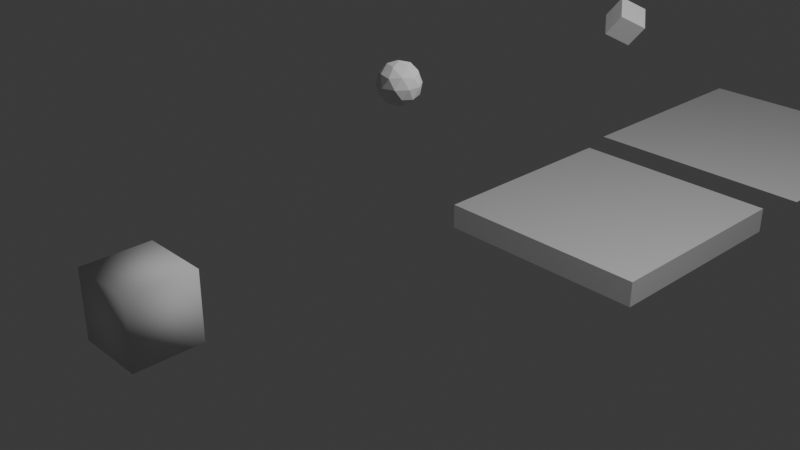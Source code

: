 # Source: blender_vat.blend  (saved by Blender 5.1.30; exported with 4.5.12 LTS)
import bpy
from mathutils import Matrix  # noqa: F401  (used for matrix-valued properties, if any)

bpy.ops.wm.read_factory_settings(use_empty=True)
scene = bpy.context.scene
scene.name = 'Scene'

# ---- collections
col_collection = bpy.data.collections.new('Collection'); scene.collection.children.link(col_collection)

# ---- materials (node trees are filled in below, after node groups)
mat_material = bpy.data.materials.new('Material')

# ---- material node trees
mat_material.use_nodes = True; mat_material.node_tree.nodes.clear()
_N = mat_material.node_tree.nodes; _L = mat_material.node_tree.links
n0 = _N.new('ShaderNodeBsdfPrincipled'); n0.name = 'Principled BSDF'; n0.location = (-200, 100)
n0.inputs[0].default_value = (0.8, 0.0507, 0.0, 1.0)
n0.inputs[18].default_value = 1.0
n1 = _N.new('ShaderNodeOutputMaterial'); n1.name = 'Material Output'; n1.location = (200, 100)
_L.new(n0.outputs[0], n1.inputs[0])
n1.is_active_output = True

# ---- world
world_world = bpy.data.worlds.new('World'); scene.world = world_world
world_world.use_nodes = True; world_world.node_tree.nodes.clear()
_N = world_world.node_tree.nodes; _L = world_world.node_tree.links
n0 = _N.new('ShaderNodeOutputWorld'); n0.name = 'World Output'; n0.location = (200, 100)
n1 = _N.new('ShaderNodeBackground'); n1.name = 'Background'; n1.location = (-200, 100)
n1.inputs[0].default_value = (0.05088, 0.05088, 0.05088, 1.0)
_L.new(n1.outputs[0], n0.inputs[0])
n0.is_active_output = True
world_world.color = (0.05088, 0.05088, 0.05088)
world_world.sun_shadow_jitter_overblur = 0.0

# ---- cameras
cam_camera = bpy.data.cameras.new('Camera')
cam_camera.clip_end = 100.0
cam_camera.ortho_scale = 7.314

# ---- lights
light_light = bpy.data.lights.new('Light', 'POINT')
light_light.energy = 1000.0
light_light.shadow_soft_size = 0.1

# ---- meshes
me_cube = bpy.data.meshes.new('Cube')
me_cube.from_pydata([(-1.0, -1.0, -1.0), (-1.0, -1.0, 1.0), (-1.0, 1.0, -1.0), (-1.0, 1.0, 1.0), (1.0, -1.0, -1.0), (1.0, -1.0, 1.0), (1.0, 1.0, -1.0), (1.0, 1.0, 1.0)], [], [(0, 1, 3, 2), (2, 3, 7, 6), (6, 7, 5, 4), (4, 5, 1, 0), (2, 6, 4, 0), (7, 3, 1, 5)])
me_cube.update()
me_cube_004 = bpy.data.meshes.new('Cube.004')
me_cube_004.from_pydata([(-1.0, -1.0, -1.0), (-1.0, -1.0, 1.0), (-1.0, 1.0, -1.0), (-1.0, 1.0, 1.0), (1.0, -1.0, -1.0), (1.0, -1.0, 1.0), (1.0, 1.0, -1.0), (1.0, 1.0, 1.0)], [], [(0, 1, 3, 2), (2, 3, 7, 6), (6, 7, 5, 4), (4, 5, 1, 0), (2, 6, 4, 0), (7, 3, 1, 5)])
me_cube_004.update()
me_plane = bpy.data.meshes.new('Plane')
me_plane.from_pydata([(-1.0, -1.0, 0.0), (1.0, -1.0, 0.0), (-1.0, 1.0, 0.0), (1.0, 1.0, 0.0)], [], [(0, 1, 3, 2)])
_uv = me_plane.uv_layers.new(name='UVMap')
_uv.uv.foreach_set('vector', [4.371e-08, 1.0, 1.192e-07, 9e-15, 1.0, 7.55e-08, 1.0, 1.0])
me_plane.update()
me_cube_006 = bpy.data.meshes.new('Cube.006')
me_cube_006.from_pydata([(-0.3518, -0.3518, -0.3518), (-0.3518, -0.3518, 0.3518), (-0.3518, 0.3518, -0.3518), (-0.3518, 0.3518, 0.3518), (0.3518, -0.3518, -0.3518), (0.3518, -0.3518, 0.3518), (0.3518, 0.3518, -0.3518), (0.3518, 0.3518, 0.3518), (-0.3518, -8.963e-06, -0.3518), (-0.3518, -0.3518, 5.409e-07), (-0.3518, -8.963e-06, 0.3518), (-0.3518, 0.3518, 5.409e-07), (2.294e-08, 0.3518, -0.3518), (2.294e-08, 0.3518, 0.3518), (0.3518, 0.3518, 5.409e-07), (0.3518, -8.963e-06, -0.3518), (0.3518, -8.963e-06, 0.3518), (0.3518, -0.3518, 5.409e-07), (2.294e-08, -0.3518, -0.3518), (2.294e-08, -0.3518, 0.3518), (2.294e-08, -8.963e-06, 0.3518), (2.294e-08, -8.963e-06, -0.3518), (2.294e-08, -0.3518, 5.409e-07), (0.3518, -8.963e-06, 5.409e-07), (2.294e-08, 0.3518, 5.409e-07), (-0.3518, -8.963e-06, 5.409e-07), (-0.3518, -0.1759, -0.3518), (-0.3518, -0.3518, 0.1759), (-0.3518, 0.1759, 0.3518), (-0.3518, 0.3518, -0.1759), (-0.1759, 0.3518, -0.3518), (0.1759, 0.3518, 0.3518), (0.3518, 0.3518, -0.1759), (0.3518, 0.1759, -0.3518), (0.3518, -0.1759, 0.3518), (0.3518, -0.3518, -0.1759), (0.1759, -0.3518, -0.3518), (-0.1759, -0.3518, 0.3518), (-0.3518, 0.1759, -0.3518), (-0.3518, -0.3518, -0.1759), (-0.3518, -0.1759, 0.3518), (-0.3518, 0.3518, 0.1759), (0.1759, 0.3518, -0.3518), (-0.1759, 0.3518, 0.3518), (0.3518, 0.3518, 0.1759), (0.3518, -0.1759, -0.3518), (0.3518, 0.1759, 0.3518), (0.3518, -0.3518, 0.1759), (-0.1759, -0.3518, -0.3518), (0.1759, -0.3518, 0.3518), (2.294e-08, -0.1759, 0.3518), (2.294e-08, 0.1759, 0.3518), (0.1759, -8.963e-06, 0.3518), (-0.1759, -8.963e-06, 0.3518), (2.294e-08, -0.1759, -0.3518), (2.294e-08, 0.1759, -0.3518), (-0.1759, -8.963e-06, -0.3518), (0.1759, -8.963e-06, -0.3518), (-0.1759, -0.3518, 5.409e-07), (0.1759, -0.3518, 5.409e-07), (2.294e-08, -0.3518, -0.1759), (2.294e-08, -0.3518, 0.1759), (0.3518, -0.1759, 5.409e-07), (0.3518, 0.1759, 5.409e-07), (0.3518, -8.963e-06, -0.1759), (0.3518, -8.963e-06, 0.1759), (0.1759, 0.3518, 5.409e-07), (-0.1759, 0.3518, 5.409e-07), (2.294e-08, 0.3518, -0.1759), (2.294e-08, 0.3518, 0.1759), (-0.3518, 0.1759, 5.409e-07), (-0.3518, -0.1759, 5.409e-07), (-0.3518, -8.963e-06, -0.1759), (-0.3518, -8.963e-06, 0.1759), (-0.3518, -0.1759, 0.1759), (-0.3518, -0.1759, -0.1759), (-0.3518, 0.1759, -0.1759), (-0.1759, 0.3518, 0.1759), (-0.1759, 0.3518, -0.1759), (0.1759, 0.3518, -0.1759), (0.3518, 0.1759, 0.1759), (0.3518, 0.1759, -0.1759), (0.3518, -0.1759, -0.1759), (0.1759, -0.3518, 0.1759), (0.1759, -0.3518, -0.1759), (-0.1759, -0.3518, -0.1759), (0.1759, 0.1759, -0.3518), (-0.1759, 0.1759, -0.3518), (-0.1759, -0.1759, -0.3518), (-0.1759, 0.1759, 0.3518), (0.1759, 0.1759, 0.3518), (0.1759, -0.1759, 0.3518), (-0.1759, -0.1759, 0.3518), (0.1759, -0.1759, -0.3518), (-0.1759, -0.3518, 0.1759), (0.3518, -0.1759, 0.1759), (0.1759, 0.3518, 0.1759), (-0.3518, 0.1759, 0.1759), (-0.3518, -0.2639, -0.3518), (-0.3518, -0.3518, 0.2639), (-0.3518, 0.2639, 0.3518), (-0.3518, 0.3518, -0.2639), (-0.2639, 0.3518, -0.3518), (0.2639, 0.3518, 0.3518), (0.3518, 0.3518, -0.2639), (0.3518, 0.2639, -0.3518), (0.3518, -0.2639, 0.3518), (0.3518, -0.3518, -0.2639), (0.2639, -0.3518, -0.3518), (-0.2639, -0.3518, 0.3518), (-0.3518, 0.08794, -0.3518), (-0.3518, -0.3518, -0.08795), (-0.3518, -0.08796, 0.3518), (-0.3518, 0.3518, 0.08795), (0.08795, 0.3518, -0.3518), (-0.08795, 0.3518, 0.3518), (0.3518, 0.3518, 0.08795), (0.3518, -0.08796, -0.3518), (0.3518, 0.08794, 0.3518), (0.3518, -0.3518, 0.08795), (-0.08795, -0.3518, -0.3518), (0.08795, -0.3518, 0.3518), (2.294e-08, -0.2639, 0.3518), (2.294e-08, 0.08794, 0.3518), (0.2639, -8.963e-06, 0.3518), (-0.08795, -8.963e-06, 0.3518), (2.294e-08, -0.2639, -0.3518), (2.294e-08, 0.08794, -0.3518), (-0.2639, -8.963e-06, -0.3518), (0.08795, -8.963e-06, -0.3518), (-0.2639, -0.3518, 5.409e-07), (0.08795, -0.3518, 5.409e-07), (2.294e-08, -0.3518, -0.2639), (2.294e-08, -0.3518, 0.08795), (0.3518, -0.2639, 5.409e-07), (0.3518, 0.08794, 5.409e-07), (0.3518, -8.963e-06, -0.2639), (0.3518, -8.963e-06, 0.08795), (0.2639, 0.3518, 5.409e-07), (-0.08795, 0.3518, 5.409e-07), (2.294e-08, 0.3518, -0.2639), (2.294e-08, 0.3518, 0.08795), (-0.3518, 0.2639, 5.409e-07), (-0.3518, -0.08796, 5.409e-07), (-0.3518, -8.963e-06, -0.2639), (-0.3518, -8.963e-06, 0.08795), (-0.3518, -0.08796, -0.3518), (-0.3518, -0.3518, 0.08795), (-0.3518, 0.08794, 0.3518), (-0.3518, 0.3518, -0.08795), (-0.08795, 0.3518, -0.3518), (0.08795, 0.3518, 0.3518), (0.3518, 0.3518, -0.08795), (0.3518, 0.08794, -0.3518), (0.3518, -0.08796, 0.3518), (0.3518, -0.3518, -0.08795), (0.08795, -0.3518, -0.3518), (-0.08795, -0.3518, 0.3518), (-0.3518, 0.2639, -0.3518), (-0.3518, -0.3518, -0.2639), (-0.3518, -0.2639, 0.3518), (-0.3518, 0.3518, 0.2639), (0.2639, 0.3518, -0.3518), (-0.2639, 0.3518, 0.3518), (0.3518, 0.3518, 0.2639), (0.3518, -0.2639, -0.3518), (0.3518, 0.2639, 0.3518), (0.3518, -0.3518, 0.2639), (-0.2639, -0.3518, -0.3518), (0.2639, -0.3518, 0.3518), (2.294e-08, -0.08796, 0.3518), (2.294e-08, 0.2639, 0.3518), (0.08795, -8.963e-06, 0.3518), (-0.2639, -8.963e-06, 0.3518), (2.294e-08, -0.08796, -0.3518), (2.294e-08, 0.2639, -0.3518), (-0.08795, -8.963e-06, -0.3518), (0.2639, -8.963e-06, -0.3518), (-0.08795, -0.3518, 5.409e-07), (0.2639, -0.3518, 5.409e-07), (2.294e-08, -0.3518, -0.08795), (2.294e-08, -0.3518, 0.2639), (0.3518, -0.08796, 5.409e-07), (0.3518, 0.2639, 5.409e-07), (0.3518, -8.963e-06, -0.08795), (0.3518, -8.963e-06, 0.2639), (0.08795, 0.3518, 5.409e-07), (-0.2639, 0.3518, 5.409e-07), (2.294e-08, 0.3518, -0.08795), (2.294e-08, 0.3518, 0.2639), (-0.3518, 0.08794, 5.409e-07), (-0.3518, -0.2639, 5.409e-07), (-0.3518, -8.963e-06, -0.08795), (-0.3518, -8.963e-06, 0.2639), (-0.3518, -0.08796, 0.1759), (-0.3518, -0.2639, 0.1759), (-0.3518, -0.1759, 0.08795), (-0.3518, -0.1759, 0.2639), (-0.3518, -0.08796, -0.1759), (-0.3518, -0.2639, -0.1759), (-0.3518, -0.1759, -0.2639), (-0.3518, -0.1759, -0.08795), (-0.3518, 0.2639, -0.1759), (-0.3518, 0.08794, -0.1759), (-0.3518, 0.1759, -0.2639), (-0.3518, 0.1759, -0.08795), (-0.08795, 0.3518, 0.1759), (-0.2639, 0.3518, 0.1759), (-0.1759, 0.3518, 0.08795), (-0.1759, 0.3518, 0.2639), (-0.08795, 0.3518, -0.1759), (-0.2639, 0.3518, -0.1759), (-0.1759, 0.3518, -0.2639), (-0.1759, 0.3518, -0.08795), (0.2639, 0.3518, -0.1759), (0.08795, 0.3518, -0.1759), (0.1759, 0.3518, -0.2639), (0.1759, 0.3518, -0.08795), (0.3518, 0.08794, 0.1759), (0.3518, 0.2639, 0.1759), (0.3518, 0.1759, 0.08795), (0.3518, 0.1759, 0.2639), (0.3518, 0.08794, -0.1759), (0.3518, 0.2639, -0.1759), (0.3518, 0.1759, -0.2639), (0.3518, 0.1759, -0.08795), (0.3518, -0.2639, -0.1759), (0.3518, -0.08796, -0.1759), (0.3518, -0.1759, -0.2639), (0.3518, -0.1759, -0.08795), (0.08795, -0.3518, 0.1759), (0.2639, -0.3518, 0.1759), (0.1759, -0.3518, 0.08795), (0.1759, -0.3518, 0.2639), (0.08795, -0.3518, -0.1759), (0.2639, -0.3518, -0.1759), (0.1759, -0.3518, -0.2639), (0.1759, -0.3518, -0.08795), (-0.2639, -0.3518, -0.1759), (-0.08795, -0.3518, -0.1759), (-0.1759, -0.3518, -0.2639), (-0.1759, -0.3518, -0.08795), (0.1759, 0.08794, -0.3518), (0.1759, 0.2639, -0.3518), (0.08795, 0.1759, -0.3518), (0.2639, 0.1759, -0.3518), (-0.1759, 0.08794, -0.3518), (-0.1759, 0.2639, -0.3518), (-0.2639, 0.1759, -0.3518), (-0.08795, 0.1759, -0.3518), (-0.1759, -0.2639, -0.3518), (-0.1759, -0.08796, -0.3518), (-0.2639, -0.1759, -0.3518), (-0.08795, -0.1759, -0.3518), (-0.1759, 0.08794, 0.3518), (-0.1759, 0.2639, 0.3518), (-0.08795, 0.1759, 0.3518), (-0.2639, 0.1759, 0.3518), (0.1759, 0.08794, 0.3518), (0.1759, 0.2639, 0.3518), (0.2639, 0.1759, 0.3518), (0.08795, 0.1759, 0.3518), (0.1759, -0.2639, 0.3518), (0.1759, -0.08796, 0.3518), (0.2639, -0.1759, 0.3518), (0.08795, -0.1759, 0.3518), (-0.1759, -0.2639, 0.3518), (-0.1759, -0.08796, 0.3518), (-0.08795, -0.1759, 0.3518), (-0.2639, -0.1759, 0.3518), (0.1759, -0.2639, -0.3518), (0.1759, -0.08796, -0.3518), (0.08795, -0.1759, -0.3518), (0.2639, -0.1759, -0.3518), (-0.2639, -0.3518, 0.1759), (-0.08795, -0.3518, 0.1759), (-0.1759, -0.3518, 0.08795), (-0.1759, -0.3518, 0.2639), (0.3518, -0.2639, 0.1759), (0.3518, -0.08796, 0.1759), (0.3518, -0.1759, 0.08795), (0.3518, -0.1759, 0.2639), (0.2639, 0.3518, 0.1759), (0.08795, 0.3518, 0.1759), (0.1759, 0.3518, 0.08795), (0.1759, 0.3518, 0.2639), (-0.3518, 0.2639, 0.1759), (-0.3518, 0.08794, 0.1759), (-0.3518, 0.1759, 0.08795), (-0.3518, 0.1759, 0.2639), (-0.3518, 0.08794, 0.2639), (-0.3518, 0.08794, 0.08795), (-0.3518, 0.2639, 0.08795), (0.08795, 0.3518, 0.2639), (0.08795, 0.3518, 0.08795), (0.2639, 0.3518, 0.08795), (0.3518, -0.08796, 0.2639), (0.3518, -0.08796, 0.08795), (0.3518, -0.2639, 0.08795), (-0.08795, -0.3518, 0.2639), (-0.08795, -0.3518, 0.08795), (-0.2639, -0.3518, 0.08795), (0.2639, -0.08796, -0.3518), (0.08795, -0.08796, -0.3518), (0.08795, -0.2639, -0.3518), (-0.2639, -0.08796, 0.3518), (-0.08795, -0.08796, 0.3518), (-0.08795, -0.2639, 0.3518), (0.08795, -0.08796, 0.3518), (0.2639, -0.08796, 0.3518), (0.2639, -0.2639, 0.3518), (0.08795, 0.2639, 0.3518), (0.2639, 0.2639, 0.3518), (0.2639, 0.08794, 0.3518), (-0.2639, 0.2639, 0.3518), (-0.08795, 0.2639, 0.3518), (-0.08795, 0.08794, 0.3518), (-0.08795, -0.08796, -0.3518), (-0.2639, -0.08796, -0.3518), (-0.2639, -0.2639, -0.3518), (-0.08795, 0.2639, -0.3518), (-0.2639, 0.2639, -0.3518), (-0.2639, 0.08794, -0.3518), (0.2639, 0.2639, -0.3518), (0.08795, 0.2639, -0.3518), (0.08795, 0.08794, -0.3518), (-0.08795, -0.3518, -0.08795), (-0.08795, -0.3518, -0.2639), (-0.2639, -0.3518, -0.2639), (0.2639, -0.3518, -0.08795), (0.2639, -0.3518, -0.2639), (0.08795, -0.3518, -0.2639), (0.2639, -0.3518, 0.2639), (0.2639, -0.3518, 0.08795), (0.08795, -0.3518, 0.08795), (0.3518, -0.08796, -0.08795), (0.3518, -0.08796, -0.2639), (0.3518, -0.2639, -0.2639), (0.3518, 0.2639, -0.08795), (0.3518, 0.2639, -0.2639), (0.3518, 0.08794, -0.2639), (0.3518, 0.2639, 0.2639), (0.3518, 0.2639, 0.08795), (0.3518, 0.08794, 0.08795), (0.08795, 0.3518, -0.08795), (0.08795, 0.3518, -0.2639), (0.2639, 0.3518, -0.2639), (-0.2639, 0.3518, -0.08795), (-0.2639, 0.3518, -0.2639), (-0.08795, 0.3518, -0.2639), (-0.2639, 0.3518, 0.2639), (-0.2639, 0.3518, 0.08795), (-0.08795, 0.3518, 0.08795), (-0.3518, 0.08794, -0.08795), (-0.3518, 0.08794, -0.2639), (-0.3518, 0.2639, -0.2639), (-0.3518, -0.2639, -0.08795), (-0.3518, -0.2639, -0.2639), (-0.3518, -0.08796, -0.2639), (-0.3518, -0.2639, 0.2639), (-0.3518, -0.2639, 0.08795), (-0.3518, -0.08796, 0.08795), (-0.3518, -0.08796, 0.2639), (-0.3518, -0.08796, -0.08795), (-0.3518, 0.2639, -0.08795), (-0.08795, 0.3518, 0.2639), (-0.08795, 0.3518, -0.08795), (0.2639, 0.3518, -0.08795), (0.3518, 0.08794, 0.2639), (0.3518, 0.08794, -0.08795), (0.3518, -0.2639, -0.08795), (0.08795, -0.3518, 0.2639), (0.08795, -0.3518, -0.08795), (-0.2639, -0.3518, -0.08795), (0.2639, 0.08794, -0.3518), (-0.08795, 0.08794, -0.3518), (-0.08795, -0.2639, -0.3518), (-0.2639, 0.08794, 0.3518), (0.08795, 0.08794, 0.3518), (0.08795, -0.2639, 0.3518), (-0.2639, -0.2639, 0.3518), (0.2639, -0.2639, -0.3518), (-0.2639, -0.3518, 0.2639), (0.3518, -0.2639, 0.2639), (0.2639, 0.3518, 0.2639), (-0.3518, 0.2639, 0.2639)], [], [(385, 100, 3, 161), (384, 103, 7, 164), (383, 106, 5, 167), (382, 109, 1, 99), (381, 165, 4, 108), (380, 160, 1, 109), (379, 122, 19, 121), (378, 123, 20, 172), (377, 148, 10, 173), (376, 126, 18, 120), (375, 127, 21, 176), (374, 153, 15, 177), (373, 130, 9, 111), (372, 131, 22, 180), (371, 121, 19, 181), (370, 134, 17, 155), (369, 135, 23, 184), (368, 118, 16, 185), (367, 138, 14, 152), (366, 139, 24, 188), (365, 115, 13, 189), (364, 142, 11, 149), (363, 143, 25, 192), (362, 112, 10, 193), (361, 194, 73, 145), (360, 195, 74, 196), (359, 160, 40, 197), (358, 198, 72, 144), (357, 199, 75, 200), (356, 191, 71, 201), (355, 202, 29, 101), (354, 203, 76, 204), (353, 190, 70, 205), (352, 206, 69, 141), (351, 207, 77, 208), (350, 163, 43, 209), (349, 210, 68, 140), (348, 211, 78, 212), (347, 187, 67, 213), (346, 214, 32, 104), (345, 215, 79, 216), (344, 186, 66, 217), (343, 218, 65, 137), (342, 219, 80, 220), (341, 166, 46, 221), (340, 222, 64, 136), (339, 223, 81, 224), (338, 183, 63, 225), (337, 226, 35, 107), (336, 227, 82, 228), (335, 182, 62, 229), (334, 230, 61, 133), (333, 231, 83, 232), (332, 169, 49, 233), (331, 234, 60, 132), (330, 235, 84, 236), (329, 179, 59, 237), (328, 238, 39, 159), (327, 239, 85, 240), (326, 178, 58, 241), (325, 242, 57, 129), (324, 243, 86, 244), (323, 105, 33, 245), (322, 246, 56, 128), (321, 247, 87, 248), (320, 175, 55, 249), (319, 250, 48, 168), (318, 251, 88, 252), (317, 174, 54, 253), (316, 254, 53, 125), (315, 255, 89, 256), (314, 100, 28, 257), (313, 258, 52, 124), (312, 259, 90, 260), (311, 171, 51, 261), (310, 262, 49, 169), (309, 263, 91, 264), (308, 170, 50, 265), (307, 266, 37, 157), (306, 267, 92, 268), (305, 112, 40, 269), (304, 270, 36, 156), (303, 271, 93, 272), (302, 117, 45, 273), (301, 274, 27, 147), (300, 275, 94, 276), (299, 157, 37, 277), (298, 278, 47, 119), (297, 279, 95, 280), (296, 154, 34, 281), (295, 282, 44, 116), (294, 283, 96, 284), (293, 151, 31, 285), (292, 286, 41, 113), (291, 287, 97, 288), (290, 148, 28, 289), (287, 290, 289, 97), (73, 193, 290, 287), (193, 10, 148, 290), (190, 291, 288, 70), (25, 145, 291, 190), (145, 73, 287, 291), (142, 292, 113, 11), (70, 288, 292, 142), (288, 97, 286, 292), (283, 293, 285, 96), (69, 189, 293, 283), (189, 13, 151, 293), (186, 294, 284, 66), (24, 141, 294, 186), (141, 69, 283, 294), (138, 295, 116, 14), (66, 284, 295, 138), (284, 96, 282, 295), (279, 296, 281, 95), (65, 185, 296, 279), (185, 16, 154, 296), (182, 297, 280, 62), (23, 137, 297, 182), (137, 65, 279, 297), (134, 298, 119, 17), (62, 280, 298, 134), (280, 95, 278, 298), (275, 299, 277, 94), (61, 181, 299, 275), (181, 19, 157, 299), (178, 300, 276, 58), (22, 133, 300, 178), (133, 61, 275, 300), (130, 301, 147, 9), (58, 276, 301, 130), (276, 94, 274, 301), (271, 302, 273, 93), (57, 177, 302, 271), (177, 15, 117, 302), (174, 303, 272, 54), (21, 129, 303, 174), (129, 57, 271, 303), (126, 304, 156, 18), (54, 272, 304, 126), (272, 93, 270, 304), (267, 305, 269, 92), (53, 173, 305, 267), (173, 10, 112, 305), (170, 306, 268, 50), (20, 125, 306, 170), (125, 53, 267, 306), (122, 307, 157, 19), (50, 268, 307, 122), (268, 92, 266, 307), (263, 308, 265, 91), (52, 172, 308, 263), (172, 20, 170, 308), (154, 309, 264, 34), (16, 124, 309, 154), (124, 52, 263, 309), (106, 310, 169, 5), (34, 264, 310, 106), (264, 91, 262, 310), (259, 311, 261, 90), (31, 151, 311, 259), (151, 13, 171, 311), (166, 312, 260, 46), (7, 103, 312, 166), (103, 31, 259, 312), (118, 313, 124, 16), (46, 260, 313, 118), (260, 90, 258, 313), (255, 314, 257, 89), (43, 163, 314, 255), (163, 3, 100, 314), (171, 315, 256, 51), (13, 115, 315, 171), (115, 43, 255, 315), (123, 316, 125, 20), (51, 256, 316, 123), (256, 89, 254, 316), (251, 317, 253, 88), (56, 176, 317, 251), (176, 21, 174, 317), (146, 318, 252, 26), (8, 128, 318, 146), (128, 56, 251, 318), (98, 319, 168, 0), (26, 252, 319, 98), (252, 88, 250, 319), (247, 320, 249, 87), (30, 150, 320, 247), (150, 12, 175, 320), (158, 321, 248, 38), (2, 102, 321, 158), (102, 30, 247, 321), (110, 322, 128, 8), (38, 248, 322, 110), (248, 87, 246, 322), (243, 323, 245, 86), (42, 162, 323, 243), (162, 6, 105, 323), (175, 324, 244, 55), (12, 114, 324, 175), (114, 42, 243, 324), (127, 325, 129, 21), (55, 244, 325, 127), (244, 86, 242, 325), (239, 326, 241, 85), (60, 180, 326, 239), (180, 22, 178, 326), (120, 327, 240, 48), (18, 132, 327, 120), (132, 60, 239, 327), (168, 328, 159, 0), (48, 240, 328, 168), (240, 85, 238, 328), (235, 329, 237, 84), (35, 155, 329, 235), (155, 17, 179, 329), (108, 330, 236, 36), (4, 107, 330, 108), (107, 35, 235, 330), (156, 331, 132, 18), (36, 236, 331, 156), (236, 84, 234, 331), (231, 332, 233, 83), (47, 167, 332, 231), (167, 5, 169, 332), (179, 333, 232, 59), (17, 119, 333, 179), (119, 47, 231, 333), (131, 334, 133, 22), (59, 232, 334, 131), (232, 83, 230, 334), (227, 335, 229, 82), (64, 184, 335, 227), (184, 23, 182, 335), (117, 336, 228, 45), (15, 136, 336, 117), (136, 64, 227, 336), (165, 337, 107, 4), (45, 228, 337, 165), (228, 82, 226, 337), (223, 338, 225, 81), (32, 152, 338, 223), (152, 14, 183, 338), (105, 339, 224, 33), (6, 104, 339, 105), (104, 32, 223, 339), (153, 340, 136, 15), (33, 224, 340, 153), (224, 81, 222, 340), (219, 341, 221, 80), (44, 164, 341, 219), (164, 7, 166, 341), (183, 342, 220, 63), (14, 116, 342, 183), (116, 44, 219, 342), (135, 343, 137, 23), (63, 220, 343, 135), (220, 80, 218, 343), (215, 344, 217, 79), (68, 188, 344, 215), (188, 24, 186, 344), (114, 345, 216, 42), (12, 140, 345, 114), (140, 68, 215, 345), (162, 346, 104, 6), (42, 216, 346, 162), (216, 79, 214, 346), (211, 347, 213, 78), (29, 149, 347, 211), (149, 11, 187, 347), (102, 348, 212, 30), (2, 101, 348, 102), (101, 29, 211, 348), (150, 349, 140, 12), (30, 212, 349, 150), (212, 78, 210, 349), (207, 350, 209, 77), (41, 161, 350, 207), (161, 3, 163, 350), (187, 351, 208, 67), (11, 113, 351, 187), (113, 41, 207, 351), (139, 352, 141, 24), (67, 208, 352, 139), (208, 77, 206, 352), (203, 353, 205, 76), (72, 192, 353, 203), (192, 25, 190, 353), (110, 354, 204, 38), (8, 144, 354, 110), (144, 72, 203, 354), (158, 355, 101, 2), (38, 204, 355, 158), (204, 76, 202, 355), (199, 356, 201, 75), (39, 111, 356, 199), (111, 9, 191, 356), (98, 357, 200, 26), (0, 159, 357, 98), (159, 39, 199, 357), (146, 358, 144, 8), (26, 200, 358, 146), (200, 75, 198, 358), (195, 359, 197, 74), (27, 99, 359, 195), (99, 1, 160, 359), (191, 360, 196, 71), (9, 147, 360, 191), (147, 27, 195, 360), (143, 361, 145, 25), (71, 196, 361, 143), (196, 74, 194, 361), (194, 362, 193, 73), (74, 197, 362, 194), (197, 40, 112, 362), (198, 363, 192, 72), (75, 201, 363, 198), (201, 71, 143, 363), (202, 364, 149, 29), (76, 205, 364, 202), (205, 70, 142, 364), (206, 365, 189, 69), (77, 209, 365, 206), (209, 43, 115, 365), (210, 366, 188, 68), (78, 213, 366, 210), (213, 67, 139, 366), (214, 367, 152, 32), (79, 217, 367, 214), (217, 66, 138, 367), (218, 368, 185, 65), (80, 221, 368, 218), (221, 46, 118, 368), (222, 369, 184, 64), (81, 225, 369, 222), (225, 63, 135, 369), (226, 370, 155, 35), (82, 229, 370, 226), (229, 62, 134, 370), (230, 371, 181, 61), (83, 233, 371, 230), (233, 49, 121, 371), (234, 372, 180, 60), (84, 237, 372, 234), (237, 59, 131, 372), (238, 373, 111, 39), (85, 241, 373, 238), (241, 58, 130, 373), (242, 374, 177, 57), (86, 245, 374, 242), (245, 33, 153, 374), (246, 375, 176, 56), (87, 249, 375, 246), (249, 55, 127, 375), (250, 376, 120, 48), (88, 253, 376, 250), (253, 54, 126, 376), (254, 377, 173, 53), (89, 257, 377, 254), (257, 28, 148, 377), (258, 378, 172, 52), (90, 261, 378, 258), (261, 51, 123, 378), (262, 379, 121, 49), (91, 265, 379, 262), (265, 50, 122, 379), (266, 380, 109, 37), (92, 269, 380, 266), (269, 40, 160, 380), (270, 381, 108, 36), (93, 273, 381, 270), (273, 45, 165, 381), (274, 382, 99, 27), (94, 277, 382, 274), (277, 37, 109, 382), (278, 383, 167, 47), (95, 281, 383, 278), (281, 34, 106, 383), (282, 384, 164, 44), (96, 285, 384, 282), (285, 31, 103, 384), (286, 385, 161, 41), (97, 289, 385, 286), (289, 28, 100, 385)])
me_cube_006.polygons.foreach_set('use_smooth', [True] * 384)
me_cube_006.materials.append(mat_material)
me_cube_006.update()
me_icosphere = bpy.data.meshes.new('Icosphere')
me_icosphere.from_pydata([(0.0, 0.0, -1.0), (0.7236, -0.5257, -0.4472), (-0.2764, -0.8506, -0.4472), (-0.8944, 0.0, -0.4472), (-0.2764, 0.8506, -0.4472), (0.7236, 0.5257, -0.4472), (0.2764, -0.8506, 0.4472), (-0.7236, -0.5257, 0.4472), (-0.7236, 0.5257, 0.4472), (0.2764, 0.8506, 0.4472), (0.8944, 0.0, 0.4472), (0.0, 0.0, 1.0), (-0.1625, -0.5, -0.8507), (0.4253, -0.309, -0.8507), (0.2629, -0.809, -0.5257), (0.8506, 0.0, -0.5257), (0.4253, 0.309, -0.8507), (-0.5257, 0.0, -0.8507), (-0.6882, -0.5, -0.5257), (-0.1625, 0.5, -0.8507), (-0.6882, 0.5, -0.5257), (0.2629, 0.809, -0.5257), (0.9511, -0.309, 0.0), (0.9511, 0.309, 0.0), (0.0, -1.0, 0.0), (0.5878, -0.809, 0.0), (-0.9511, -0.309, 0.0), (-0.5878, -0.809, 0.0), (-0.5878, 0.809, 0.0), (-0.9511, 0.309, 0.0), (0.5878, 0.809, 0.0), (0.0, 1.0, 0.0), (0.6882, -0.5, 0.5257), (-0.2629, -0.809, 0.5257), (-0.8506, 0.0, 0.5257), (-0.2629, 0.809, 0.5257), (0.6882, 0.5, 0.5257), (0.1625, -0.5, 0.8507), (0.5257, 0.0, 0.8507), (-0.4253, -0.309, 0.8507), (-0.4253, 0.309, 0.8507), (0.1625, 0.5, 0.8507)], [], [(0, 13, 12), (1, 13, 15), (0, 12, 17), (0, 17, 19), (0, 19, 16), (1, 15, 22), (2, 14, 24), (3, 18, 26), (4, 20, 28), (5, 21, 30), (1, 22, 25), (2, 24, 27), (3, 26, 29), (4, 28, 31), (5, 30, 23), (6, 32, 37), (7, 33, 39), (8, 34, 40), (9, 35, 41), (10, 36, 38), (38, 41, 11), (38, 36, 41), (36, 9, 41), (41, 40, 11), (41, 35, 40), (35, 8, 40), (40, 39, 11), (40, 34, 39), (34, 7, 39), (39, 37, 11), (39, 33, 37), (33, 6, 37), (37, 38, 11), (37, 32, 38), (32, 10, 38), (23, 36, 10), (23, 30, 36), (30, 9, 36), (31, 35, 9), (31, 28, 35), (28, 8, 35), (29, 34, 8), (29, 26, 34), (26, 7, 34), (27, 33, 7), (27, 24, 33), (24, 6, 33), (25, 32, 6), (25, 22, 32), (22, 10, 32), (30, 31, 9), (30, 21, 31), (21, 4, 31), (28, 29, 8), (28, 20, 29), (20, 3, 29), (26, 27, 7), (26, 18, 27), (18, 2, 27), (24, 25, 6), (24, 14, 25), (14, 1, 25), (22, 23, 10), (22, 15, 23), (15, 5, 23), (16, 21, 5), (16, 19, 21), (19, 4, 21), (19, 20, 4), (19, 17, 20), (17, 3, 20), (17, 18, 3), (17, 12, 18), (12, 2, 18), (15, 16, 5), (15, 13, 16), (13, 0, 16), (12, 14, 2), (12, 13, 14), (13, 1, 14)])
_uv = me_icosphere.uv_layers.new(name='UVMap')
_uv.uv.foreach_set('vector', [0.1818, 0.0, 0.2273, 0.07873, 0.1364, 0.07873, 0.2727, 0.1575, 0.3182, 0.07873, 0.3636, 0.1575, 0.9091, 0.0, 0.9545, 0.07873, 0.8636, 0.07873, 0.7273, 0.0, 0.7727, 0.07873, 0.6818, 0.07873, 0.5455, 0.0, 0.5909, 0.07873, 0.5, 0.07873, 0.2727, 0.1575, 0.3636, 0.1575, 0.3182, 0.2362, 0.09091, 0.1575, 0.1818, 0.1575, 0.1364, 0.2362, 0.8182, 0.1575, 0.9091, 0.1575, 0.8636, 0.2362, 0.6364, 0.1575, 0.7273, 0.1575, 0.6818, 0.2362, 0.4545, 0.1575, 0.5455, 0.1575, 0.5, 0.2362, 0.2727, 0.1575, 0.3182, 0.2362, 0.2273, 0.2362, 0.09091, 0.1575, 0.1364, 0.2362, 0.04546, 0.2362, 0.8182, 0.1575, 0.8636, 0.2362, 0.7727, 0.2362, 0.6364, 0.1575, 0.6818, 0.2362, 0.5909, 0.2362, 0.4545, 0.1575, 0.5, 0.2362, 0.4091, 0.2362, 0.1818, 0.3149, 0.2727, 0.3149, 0.2273, 0.3937, 0.0, 0.3149, 0.09091, 0.3149, 0.04546, 0.3937, 0.7273, 0.3149, 0.8182, 0.3149, 0.7727, 0.3937, 0.5455, 0.3149, 0.6364, 0.3149, 0.5909, 0.3937, 0.3636, 0.3149, 0.4545, 0.3149, 0.4091, 0.3937, 0.4091, 0.3937, 0.5, 0.3937, 0.4545, 0.4724, 0.4091, 0.3937, 0.4545, 0.3149, 0.5, 0.3937, 0.4545, 0.3149, 0.5455, 0.3149, 0.5, 0.3937, 0.5909, 0.3937, 0.6818, 0.3937, 0.6364, 0.4724, 0.5909, 0.3937, 0.6364, 0.3149, 0.6818, 0.3937, 0.6364, 0.3149, 0.7273, 0.3149, 0.6818, 0.3937, 0.7727, 0.3937, 0.8636, 0.3937, 0.8182, 0.4724, 0.7727, 0.3937, 0.8182, 0.3149, 0.8636, 0.3937, 0.8182, 0.3149, 0.9091, 0.3149, 0.8636, 0.3937, 0.04546, 0.3937, 0.1364, 0.3937, 0.09091, 0.4724, 0.04546, 0.3937, 0.09091, 0.3149, 0.1364, 0.3937, 0.09091, 0.3149, 0.1818, 0.3149, 0.1364, 0.3937, 0.2273, 0.3937, 0.3182, 0.3937, 0.2727, 0.4724, 0.2273, 0.3937, 0.2727, 0.3149, 0.3182, 0.3937, 0.2727, 0.3149, 0.3636, 0.3149, 0.3182, 0.3937, 0.4091, 0.2362, 0.4545, 0.3149, 0.3636, 0.3149, 0.4091, 0.2362, 0.5, 0.2362, 0.4545, 0.3149, 0.5, 0.2362, 0.5455, 0.3149, 0.4545, 0.3149, 0.5909, 0.2362, 0.6364, 0.3149, 0.5455, 0.3149, 0.5909, 0.2362, 0.6818, 0.2362, 0.6364, 0.3149, 0.6818, 0.2362, 0.7273, 0.3149, 0.6364, 0.3149, 0.7727, 0.2362, 0.8182, 0.3149, 0.7273, 0.3149, 0.7727, 0.2362, 0.8636, 0.2362, 0.8182, 0.3149, 0.8636, 0.2362, 0.9091, 0.3149, 0.8182, 0.3149, 0.04546, 0.2362, 0.09091, 0.3149, 0.0, 0.3149, 0.04546, 0.2362, 0.1364, 0.2362, 0.09091, 0.3149, 0.1364, 0.2362, 0.1818, 0.3149, 0.09091, 0.3149, 0.2273, 0.2362, 0.2727, 0.3149, 0.1818, 0.3149, 0.2273, 0.2362, 0.3182, 0.2362, 0.2727, 0.3149, 0.3182, 0.2362, 0.3636, 0.3149, 0.2727, 0.3149, 0.5, 0.2362, 0.5909, 0.2362, 0.5455, 0.3149, 0.5, 0.2362, 0.5455, 0.1575, 0.5909, 0.2362, 0.5455, 0.1575, 0.6364, 0.1575, 0.5909, 0.2362, 0.6818, 0.2362, 0.7727, 0.2362, 0.7273, 0.3149, 0.6818, 0.2362, 0.7273, 0.1575, 0.7727, 0.2362, 0.7273, 0.1575, 0.8182, 0.1575, 0.7727, 0.2362, 0.8636, 0.2362, 0.9545, 0.2362, 0.9091, 0.3149, 0.8636, 0.2362, 0.9091, 0.1575, 0.9545, 0.2362, 0.9091, 0.1575, 1.0, 0.1575, 0.9545, 0.2362, 0.1364, 0.2362, 0.2273, 0.2362, 0.1818, 0.3149, 0.1364, 0.2362, 0.1818, 0.1575, 0.2273, 0.2362, 0.1818, 0.1575, 0.2727, 0.1575, 0.2273, 0.2362, 0.3182, 0.2362, 0.4091, 0.2362, 0.3636, 0.3149, 0.3182, 0.2362, 0.3636, 0.1575, 0.4091, 0.2362, 0.3636, 0.1575, 0.4545, 0.1575, 0.4091, 0.2362, 0.5, 0.07873, 0.5455, 0.1575, 0.4545, 0.1575, 0.5, 0.07873, 0.5909, 0.07873, 0.5455, 0.1575, 0.5909, 0.07873, 0.6364, 0.1575, 0.5455, 0.1575, 0.6818, 0.07873, 0.7273, 0.1575, 0.6364, 0.1575, 0.6818, 0.07873, 0.7727, 0.07873, 0.7273, 0.1575, 0.7727, 0.07873, 0.8182, 0.1575, 0.7273, 0.1575, 0.8636, 0.07873, 0.9091, 0.1575, 0.8182, 0.1575, 0.8636, 0.07873, 0.9545, 0.07873, 0.9091, 0.1575, 0.9545, 0.07873, 1.0, 0.1575, 0.9091, 0.1575, 0.3636, 0.1575, 0.4091, 0.07873, 0.4545, 0.1575, 0.3636, 0.1575, 0.3182, 0.07873, 0.4091, 0.07873, 0.3182, 0.07873, 0.3636, 0.0, 0.4091, 0.07873, 0.1364, 0.07873, 0.1818, 0.1575, 0.09091, 0.1575, 0.1364, 0.07873, 0.2273, 0.07873, 0.1818, 0.1575, 0.2273, 0.07873, 0.2727, 0.1575, 0.1818, 0.1575])
me_icosphere.update()
me_plane_001 = bpy.data.meshes.new('Plane.001')
me_plane_001.from_pydata([(-1.0, -1.0, 0.0), (1.0, -1.0, 0.0), (-1.0, 1.0, 0.0), (1.0, 1.0, 0.0), (-1.0, 0.0, 0.0), (0.0, -1.0, 0.0), (1.0, 0.0, 0.0), (0.0, 1.0, 0.0), (0.0, 0.0, 0.0), (-1.0, -0.5, 0.0), (0.5, -1.0, 0.0), (1.0, 0.5, 0.0), (-0.5, 1.0, 0.0), (-1.0, 0.5, 0.0), (-0.5, -1.0, 0.0), (1.0, -0.5, 0.0), (0.5, 1.0, 0.0), (0.0, 0.5, 0.0), (0.0, -0.5, 0.0), (-0.5, 0.0, 0.0), (0.5, 0.0, 0.0), (0.5, -0.5, 0.0), (-0.5, -0.5, 0.0), (-0.5, 0.5, 0.0), (0.5, 0.5, 0.0), (-1.0, -0.75, 0.0), (0.75, -1.0, 0.0), (1.0, 0.75, 0.0), (-0.75, 1.0, 0.0), (-1.0, 0.25, 0.0), (-0.25, -1.0, 0.0), (1.0, -0.25, 0.0), (0.25, 1.0, 0.0), (0.0, 0.75, 0.0), (0.0, -0.25, 0.0), (-0.75, 0.0, 0.0), (0.25, 0.0, 0.0), (-1.0, -0.25, 0.0), (0.25, -1.0, 0.0), (1.0, 0.25, 0.0), (-0.25, 1.0, 0.0), (-1.0, 0.75, 0.0), (-0.75, -1.0, 0.0), (1.0, -0.75, 0.0), (0.75, 1.0, 0.0), (0.0, 0.25, 0.0), (0.0, -0.75, 0.0), (-0.25, 0.0, 0.0), (0.75, 0.0, 0.0), (0.5, -0.25, 0.0), (0.5, -0.75, 0.0), (0.25, -0.5, 0.0), (0.75, -0.5, 0.0), (-0.5, -0.25, 0.0), (-0.5, -0.75, 0.0), (-0.75, -0.5, 0.0), (-0.25, -0.5, 0.0), (-0.5, 0.75, 0.0), (-0.5, 0.25, 0.0), (-0.75, 0.5, 0.0), (-0.25, 0.5, 0.0), (0.5, 0.75, 0.0), (0.5, 0.25, 0.0), (0.25, 0.5, 0.0), (0.75, 0.5, 0.0), (0.75, 0.25, 0.0), (0.25, 0.25, 0.0), (0.25, 0.75, 0.0), (-0.25, 0.25, 0.0), (-0.75, 0.25, 0.0), (-0.75, 0.75, 0.0), (-0.25, -0.75, 0.0), (-0.75, -0.75, 0.0), (-0.75, -0.25, 0.0), (0.75, -0.75, 0.0), (0.25, -0.75, 0.0), (0.25, -0.25, 0.0), (0.75, -0.25, 0.0), (-0.25, -0.25, 0.0), (-0.25, 0.75, 0.0), (0.75, 0.75, 0.0)], [], [(80, 27, 3, 44), (79, 33, 7, 40), (78, 34, 8, 47), (77, 31, 6, 48), (76, 49, 20, 36), (75, 50, 21, 51), (74, 43, 15, 52), (73, 53, 19, 35), (72, 54, 22, 55), (71, 46, 18, 56), (70, 57, 12, 28), (69, 58, 23, 59), (68, 45, 17, 60), (67, 61, 16, 32), (66, 62, 24, 63), (65, 39, 11, 64), (62, 65, 64, 24), (20, 48, 65, 62), (48, 6, 39, 65), (45, 66, 63, 17), (8, 36, 66, 45), (36, 20, 62, 66), (33, 67, 32, 7), (17, 63, 67, 33), (63, 24, 61, 67), (58, 68, 60, 23), (19, 47, 68, 58), (47, 8, 45, 68), (29, 69, 59, 13), (4, 35, 69, 29), (35, 19, 58, 69), (41, 70, 28, 2), (13, 59, 70, 41), (59, 23, 57, 70), (54, 71, 56, 22), (14, 30, 71, 54), (30, 5, 46, 71), (25, 72, 55, 9), (0, 42, 72, 25), (42, 14, 54, 72), (37, 73, 35, 4), (9, 55, 73, 37), (55, 22, 53, 73), (50, 74, 52, 21), (10, 26, 74, 50), (26, 1, 43, 74), (46, 75, 51, 18), (5, 38, 75, 46), (38, 10, 50, 75), (34, 76, 36, 8), (18, 51, 76, 34), (51, 21, 49, 76), (49, 77, 48, 20), (21, 52, 77, 49), (52, 15, 31, 77), (53, 78, 47, 19), (22, 56, 78, 53), (56, 18, 34, 78), (57, 79, 40, 12), (23, 60, 79, 57), (60, 17, 33, 79), (61, 80, 44, 16), (24, 64, 80, 61), (64, 11, 27, 80)])
me_plane_001.polygons.foreach_set('use_smooth', [True] * 64)
me_plane_001.update()
me_cube_001 = bpy.data.meshes.new('Cube.001')
me_cube_001.from_pydata([(-1.423, -1.418, -1.417), (-1.423, -1.418, 1.423), (-1.423, 1.422, -1.417), (-1.423, 1.422, 1.423), (1.417, -1.418, -1.417), (1.417, -1.418, 1.423), (1.417, 1.422, -1.417), (1.417, 1.422, 1.423)], [], [(0, 1, 3, 2), (2, 3, 7, 6), (6, 7, 5, 4), (4, 5, 1, 0), (2, 6, 4, 0), (7, 3, 1, 5)])
_uv = me_cube_001.uv_layers.new(name='UVMap')
_uv.uv.foreach_set('vector', [0.375, 0.0, 0.625, 0.0, 0.625, 0.25, 0.375, 0.25, 0.375, 0.25, 0.625, 0.25, 0.625, 0.5, 0.375, 0.5, 0.375, 0.5, 0.625, 0.5, 0.625, 0.75, 0.375, 0.75, 0.375, 0.75, 0.625, 0.75, 0.625, 1.0, 0.375, 1.0, 0.125, 0.5, 0.375, 0.5, 0.375, 0.75, 0.125, 0.75, 0.625, 0.5, 0.875, 0.5, 0.875, 0.75, 0.625, 0.75])
me_cube_001.update()
me_cube_002 = bpy.data.meshes.new('Cube.002')
me_cube_002.from_pydata([(-1.524e-05, 0.0002561, -0.1734), (0.1236, -0.08953, -0.07895), (-0.04722, -0.145, -0.07895), (-0.1528, 0.0002561, -0.07895), (-0.04722, 0.1455, -0.07895), (0.1236, 0.09004, -0.07895), (0.04719, -0.145, 0.0738), (-0.1236, -0.08953, 0.0738), (-0.1236, 0.09004, 0.0738), (0.04719, 0.1455, 0.0738), (0.1527, 0.0002561, 0.0738), (-1.524e-05, 0.0002561, 0.1682), (-0.02776, -0.08514, -0.1479), (0.07262, -0.05252, -0.1479), (0.04488, -0.1379, -0.09236), (0.1453, 0.0002561, -0.09236), (0.07262, 0.05303, -0.1479), (-0.0898, 0.0002561, -0.1479), (-0.1175, -0.08514, -0.09236), (-0.02776, 0.08565, -0.1479), (-0.1175, 0.08565, -0.09236), (0.04488, 0.1384, -0.09236), (0.1624, -0.05252, -0.002573), (0.1624, 0.05303, -0.002573), (-1.524e-05, -0.1705, -0.002573), (0.1004, -0.1379, -0.002573), (-0.1624, -0.05252, -0.002573), (-0.1004, -0.1379, -0.002573), (-0.1004, 0.1384, -0.002573), (-0.1624, 0.05303, -0.002573), (0.1004, 0.1384, -0.002573), (-1.524e-05, 0.171, -0.002573), (0.1175, -0.08514, 0.08721), (-0.04491, -0.1379, 0.08721), (-0.1453, 0.0002561, 0.08721), (-0.04491, 0.1384, 0.08721), (0.1175, 0.08565, 0.08721), (0.02773, -0.08514, 0.1427), (0.08977, 0.0002561, 0.1427), (-0.07265, -0.05252, 0.1427), (-0.07265, 0.05303, 0.1427), (0.02773, 0.08565, 0.1427)], [], [(0, 13, 12), (1, 13, 15), (0, 12, 17), (0, 17, 19), (0, 19, 16), (1, 15, 22), (2, 14, 24), (3, 18, 26), (4, 20, 28), (5, 21, 30), (1, 22, 25), (2, 24, 27), (3, 26, 29), (4, 28, 31), (5, 30, 23), (6, 32, 37), (7, 33, 39), (8, 34, 40), (9, 35, 41), (10, 36, 38), (38, 41, 11), (38, 36, 41), (36, 9, 41), (41, 40, 11), (41, 35, 40), (35, 8, 40), (40, 39, 11), (40, 34, 39), (34, 7, 39), (39, 37, 11), (39, 33, 37), (33, 6, 37), (37, 38, 11), (37, 32, 38), (32, 10, 38), (23, 36, 10), (23, 30, 36), (30, 9, 36), (31, 35, 9), (31, 28, 35), (28, 8, 35), (29, 34, 8), (29, 26, 34), (26, 7, 34), (27, 33, 7), (27, 24, 33), (24, 6, 33), (25, 32, 6), (25, 22, 32), (22, 10, 32), (30, 31, 9), (30, 21, 31), (21, 4, 31), (28, 29, 8), (28, 20, 29), (20, 3, 29), (26, 27, 7), (26, 18, 27), (18, 2, 27), (24, 25, 6), (24, 14, 25), (14, 1, 25), (22, 23, 10), (22, 15, 23), (15, 5, 23), (16, 21, 5), (16, 19, 21), (19, 4, 21), (19, 20, 4), (19, 17, 20), (17, 3, 20), (17, 18, 3), (17, 12, 18), (12, 2, 18), (15, 16, 5), (15, 13, 16), (13, 0, 16), (12, 14, 2), (12, 13, 14), (13, 1, 14)])
_uv = me_cube_002.uv_layers.new(name='UVMap')
_uv.uv.foreach_set('vector', [0.1818, 0.0, 0.2273, 0.07873, 0.1364, 0.07873, 0.2727, 0.1575, 0.3182, 0.07873, 0.3636, 0.1575, 0.9091, 0.0, 0.9545, 0.07873, 0.8636, 0.07873, 0.7273, 0.0, 0.7727, 0.07873, 0.6818, 0.07873, 0.5455, 0.0, 0.5909, 0.07873, 0.5, 0.07873, 0.2727, 0.1575, 0.3636, 0.1575, 0.3182, 0.2362, 0.09091, 0.1575, 0.1818, 0.1575, 0.1364, 0.2362, 0.8182, 0.1575, 0.9091, 0.1575, 0.8636, 0.2362, 0.6364, 0.1575, 0.7273, 0.1575, 0.6818, 0.2362, 0.4545, 0.1575, 0.5455, 0.1575, 0.5, 0.2362, 0.2727, 0.1575, 0.3182, 0.2362, 0.2273, 0.2362, 0.09091, 0.1575, 0.1364, 0.2362, 0.04546, 0.2362, 0.8182, 0.1575, 0.8636, 0.2362, 0.7727, 0.2362, 0.6364, 0.1575, 0.6818, 0.2362, 0.5909, 0.2362, 0.4545, 0.1575, 0.5, 0.2362, 0.4091, 0.2362, 0.1818, 0.3149, 0.2727, 0.3149, 0.2273, 0.3937, 0.0, 0.3149, 0.09091, 0.3149, 0.04546, 0.3937, 0.7273, 0.3149, 0.8182, 0.3149, 0.7727, 0.3937, 0.5455, 0.3149, 0.6364, 0.3149, 0.5909, 0.3937, 0.3636, 0.3149, 0.4545, 0.3149, 0.4091, 0.3937, 0.4091, 0.3937, 0.5, 0.3937, 0.4545, 0.4724, 0.4091, 0.3937, 0.4545, 0.3149, 0.5, 0.3937, 0.4545, 0.3149, 0.5455, 0.3149, 0.5, 0.3937, 0.5909, 0.3937, 0.6818, 0.3937, 0.6364, 0.4724, 0.5909, 0.3937, 0.6364, 0.3149, 0.6818, 0.3937, 0.6364, 0.3149, 0.7273, 0.3149, 0.6818, 0.3937, 0.7727, 0.3937, 0.8636, 0.3937, 0.8182, 0.4724, 0.7727, 0.3937, 0.8182, 0.3149, 0.8636, 0.3937, 0.8182, 0.3149, 0.9091, 0.3149, 0.8636, 0.3937, 0.04546, 0.3937, 0.1364, 0.3937, 0.09091, 0.4724, 0.04546, 0.3937, 0.09091, 0.3149, 0.1364, 0.3937, 0.09091, 0.3149, 0.1818, 0.3149, 0.1364, 0.3937, 0.2273, 0.3937, 0.3182, 0.3937, 0.2727, 0.4724, 0.2273, 0.3937, 0.2727, 0.3149, 0.3182, 0.3937, 0.2727, 0.3149, 0.3636, 0.3149, 0.3182, 0.3937, 0.4091, 0.2362, 0.4545, 0.3149, 0.3636, 0.3149, 0.4091, 0.2362, 0.5, 0.2362, 0.4545, 0.3149, 0.5, 0.2362, 0.5455, 0.3149, 0.4545, 0.3149, 0.5909, 0.2362, 0.6364, 0.3149, 0.5455, 0.3149, 0.5909, 0.2362, 0.6818, 0.2362, 0.6364, 0.3149, 0.6818, 0.2362, 0.7273, 0.3149, 0.6364, 0.3149, 0.7727, 0.2362, 0.8182, 0.3149, 0.7273, 0.3149, 0.7727, 0.2362, 0.8636, 0.2362, 0.8182, 0.3149, 0.8636, 0.2362, 0.9091, 0.3149, 0.8182, 0.3149, 0.04546, 0.2362, 0.09091, 0.3149, 0.0, 0.3149, 0.04546, 0.2362, 0.1364, 0.2362, 0.09091, 0.3149, 0.1364, 0.2362, 0.1818, 0.3149, 0.09091, 0.3149, 0.2273, 0.2362, 0.2727, 0.3149, 0.1818, 0.3149, 0.2273, 0.2362, 0.3182, 0.2362, 0.2727, 0.3149, 0.3182, 0.2362, 0.3636, 0.3149, 0.2727, 0.3149, 0.5, 0.2362, 0.5909, 0.2362, 0.5455, 0.3149, 0.5, 0.2362, 0.5455, 0.1575, 0.5909, 0.2362, 0.5455, 0.1575, 0.6364, 0.1575, 0.5909, 0.2362, 0.6818, 0.2362, 0.7727, 0.2362, 0.7273, 0.3149, 0.6818, 0.2362, 0.7273, 0.1575, 0.7727, 0.2362, 0.7273, 0.1575, 0.8182, 0.1575, 0.7727, 0.2362, 0.8636, 0.2362, 0.9545, 0.2362, 0.9091, 0.3149, 0.8636, 0.2362, 0.9091, 0.1575, 0.9545, 0.2362, 0.9091, 0.1575, 1.0, 0.1575, 0.9545, 0.2362, 0.1364, 0.2362, 0.2273, 0.2362, 0.1818, 0.3149, 0.1364, 0.2362, 0.1818, 0.1575, 0.2273, 0.2362, 0.1818, 0.1575, 0.2727, 0.1575, 0.2273, 0.2362, 0.3182, 0.2362, 0.4091, 0.2362, 0.3636, 0.3149, 0.3182, 0.2362, 0.3636, 0.1575, 0.4091, 0.2362, 0.3636, 0.1575, 0.4545, 0.1575, 0.4091, 0.2362, 0.5, 0.07873, 0.5455, 0.1575, 0.4545, 0.1575, 0.5, 0.07873, 0.5909, 0.07873, 0.5455, 0.1575, 0.5909, 0.07873, 0.6364, 0.1575, 0.5455, 0.1575, 0.6818, 0.07873, 0.7273, 0.1575, 0.6364, 0.1575, 0.6818, 0.07873, 0.7727, 0.07873, 0.7273, 0.1575, 0.7727, 0.07873, 0.8182, 0.1575, 0.7273, 0.1575, 0.8636, 0.07873, 0.9091, 0.1575, 0.8182, 0.1575, 0.8636, 0.07873, 0.9545, 0.07873, 0.9091, 0.1575, 0.9545, 0.07873, 1.0, 0.1575, 0.9091, 0.1575, 0.3636, 0.1575, 0.4091, 0.07873, 0.4545, 0.1575, 0.3636, 0.1575, 0.3182, 0.07873, 0.4091, 0.07873, 0.3182, 0.07873, 0.3636, 0.0, 0.4091, 0.07873, 0.1364, 0.07873, 0.1818, 0.1575, 0.09091, 0.1575, 0.1364, 0.07873, 0.2273, 0.07873, 0.1818, 0.1575, 0.2273, 0.07873, 0.2727, 0.1575, 0.1818, 0.1575])
me_cube_002.update()
me_cube_003 = bpy.data.meshes.new('Cube.003')
me_cube_003.from_pydata([(-1.0, -1.0, -1.0), (-1.0, -1.0, 1.0), (-1.0, 1.0, -1.0), (-1.0, 1.0, 1.0), (1.0, -1.0, -1.0), (1.0, -1.0, 1.0), (1.0, 1.0, -1.0), (1.0, 1.0, 1.0)], [], [(0, 1, 3, 2), (2, 3, 7, 6), (6, 7, 5, 4), (4, 5, 1, 0), (2, 6, 4, 0), (7, 3, 1, 5)])
me_cube_003.polygons.foreach_set('use_smooth', [True] * 6)
_uv = me_cube_003.uv_layers.new(name='UVMap')
_uv.uv.foreach_set('vector', [0.375, 0.0, 0.625, 0.0, 0.625, 0.25, 0.375, 0.25, 0.375, 0.25, 0.625, 0.25, 0.625, 0.5, 0.375, 0.5, 0.375, 0.5, 0.625, 0.5, 0.625, 0.75, 0.375, 0.75, 0.375, 0.75, 0.625, 0.75, 0.625, 1.0, 0.375, 1.0, 0.125, 0.5, 0.375, 0.5, 0.375, 0.75, 0.125, 0.75, 0.625, 0.5, 0.875, 0.5, 0.875, 0.75, 0.625, 0.75])
me_cube_003.update()

# ---- objects
ob_cube = bpy.data.objects.new('Cube', me_cube)
ob_cube_001 = bpy.data.objects.new('Cube.001', me_cube_004)
ob_cube_002 = bpy.data.objects.new('Cube.002', me_cube)
ob_plane = bpy.data.objects.new('Plane', me_plane)
ob_softcube_001 = bpy.data.objects.new('softCube.001', me_cube_006)
ob_icosphere = bpy.data.objects.new('Icosphere', me_icosphere)
ob_clothplane = bpy.data.objects.new('clothPlane', me_plane_001)
ob_light = bpy.data.objects.new('Light', light_light)
ob_camera = bpy.data.objects.new('Camera', cam_camera)
ob_exp_fluid = bpy.data.objects.new('exp_fluid', me_cube_001)
ob_fluidemitter = bpy.data.objects.new('fluidEmitter', me_cube_002)
ob_exp_particles = bpy.data.objects.new('exp_particles', me_cube_003)
ob_exp_rigidbody = bpy.data.objects.new('exp_rigidBody', None)
ob_exp_softbody = bpy.data.objects.new('exp_softBody', None)
ob_exp_cloth = bpy.data.objects.new('exp_cloth', None)

# ---- transforms, parenting, visibility, modifiers, constraints
ob_cube.parent = ob_exp_rigidbody
ob_cube.matrix_parent_inverse = Matrix(((1.0, -0.0, 0.0, 0.02942), (-0.0, 1.0, -0.0, -3.477), (0.0, -0.0, 1.0, 0.9203), (-0.0, 0.0, -0.0, 1.0)))
ob_cube.location = (0.03606, 3.547, 1.351)
ob_cube.rotation_euler = (-0.7854, -0.8727, 0.0)
ob_cube.scale = (0.1596, 0.1596, 0.1596)
ob_cube_001.location = (0.03606, 3.547, -0.2732)
ob_cube_001.scale = (1.356, 1.356, 0.1596)
ob_cube_002.parent = ob_exp_rigidbody
ob_cube_002.matrix_parent_inverse = Matrix(((1.0, -0.0, 0.0, 0.02942), (-0.0, 1.0, -0.0, -3.477), (0.0, -0.0, 1.0, 0.9203), (-0.0, 0.0, -0.0, 1.0)))
ob_cube_002.location = (0.03606, 3.547, 2.439)
ob_cube_002.scale = (0.1596, 0.1596, 0.1596)
ob_plane.location = (0.1236, 6.795, -0.07162)
ob_plane.scale = (1.5, 1.5, 1.5)
_m = ob_plane.modifiers.new('Collision', 'COLLISION')
ob_softcube_001.parent = ob_exp_softbody
ob_softcube_001.matrix_parent_inverse = Matrix(((1.0, -0.0, 0.0, 0.02942), (-0.0, 1.0, -0.0, -6.628), (0.0, -0.0, 1.0, 0.9203), (-0.0, 0.0, -0.0, 1.0)))
ob_softcube_001.location = (0.1662, 6.67, 3.599)
_m = ob_softcube_001.modifiers.new('Softbody', 'SOFT_BODY')
_m = ob_softcube_001.modifiers.new('Collision', 'COLLISION')
ob_icosphere.location = (-0.02326, 10.63, 1.503)
ob_icosphere.scale = (0.5217, 0.5217, 0.5217)
_m = ob_icosphere.modifiers.new('Collision', 'COLLISION')
ob_clothplane.parent = ob_exp_cloth
ob_clothplane.matrix_parent_inverse = Matrix(((1.0, -0.0, 0.0, 0.02942), (-0.0, 1.0, -0.0, -10.63), (0.0, -0.0, 1.0, 0.02035), (-0.0, 0.0, -0.0, 1.0)))
ob_clothplane.location = (-0.02584, 10.63, 2.634)
_m = ob_clothplane.modifiers.new('Cloth', 'CLOTH')
ob_light.location = (4.076, 1.005, 6.804)
ob_light.rotation_euler = (0.6503, 0.05522, 1.866)
ob_light.lock_rotations_4d = False
ob_light.empty_display_type = 'ARROWS'
ob_light.color = (0.0, 0.0, 0.0, 0.0)
ob_light.lineart.crease_threshold = 0.0
ob_camera.location = (7.359, -6.926, 5.858)
ob_camera.rotation_euler = (1.109, 0.0, 0.8149)
ob_camera.lock_rotations_4d = False
ob_camera.empty_display_type = 'ARROWS'
ob_camera.color = (0.0, 0.0, 0.0, 0.0)
ob_camera.display_type = 'WIRE'
ob_camera.lineart.crease_threshold = 0.0
ob_exp_fluid.location = (0.0, 0.0, 1.435)
ob_exp_fluid.display_type = 'SOLID'
_m = ob_exp_fluid.modifiers.new('Fluid', 'FLUID')
_m.fluid_type = 'DOMAIN'
_m = ob_exp_fluid.modifiers.new('Liquid Particle System', 'PARTICLE_SYSTEM')
ob_fluidemitter.location = (0.0, 0.0, 2.346)
ob_fluidemitter.scale = (1.318, 1.318, 1.318)
ob_fluidemitter.display_type = 'SOLID'
_m = ob_fluidemitter.modifiers.new('Fluid', 'FLUID')
_m.fluid_type = 'FLOW'
_m = ob_fluidemitter.modifiers.new('Liquid Particle System', 'PARTICLE_SYSTEM')
ob_exp_particles.location = (0.09495, -3.017, 1.149)
ob_exp_particles.scale = (0.3513, 0.3513, 0.3513)
ob_exp_particles.display_type = 'SOLID'
_m = ob_exp_particles.modifiers.new('Softbody', 'SOFT_BODY')
_m = ob_exp_particles.modifiers.new('ParticleSystem', 'PARTICLE_SYSTEM')
ob_exp_rigidbody.location = (-0.02942, 3.477, -0.02035)
ob_exp_rigidbody.empty_display_type = 'ARROWS'
ob_exp_softbody.location = (-0.02942, 6.628, -0.02035)
ob_exp_softbody.empty_display_type = 'ARROWS'
ob_exp_cloth.location = (-0.02942, 10.63, -0.02035)
ob_exp_cloth.empty_display_type = 'ARROWS'

# ---- collection membership
scene.collection.objects.link(ob_cube)
scene.collection.objects.link(ob_cube_001)
scene.collection.objects.link(ob_cube_002)
scene.collection.objects.link(ob_plane)
scene.collection.objects.link(ob_softcube_001)
scene.collection.objects.link(ob_icosphere)
scene.collection.objects.link(ob_clothplane)
col_collection.objects.link(ob_light)
col_collection.objects.link(ob_camera)
col_collection.objects.link(ob_exp_fluid)
col_collection.objects.link(ob_fluidemitter)
col_collection.objects.link(ob_exp_particles)
col_collection.objects.link(ob_exp_rigidbody)
col_collection.objects.link(ob_exp_softbody)
col_collection.objects.link(ob_exp_cloth)

# ---- scene / render settings (as saved in the file)
scene.camera = ob_camera
scene.frame_start = 1; scene.frame_end = 140; scene.frame_set(5)
scene.render.engine = 'BLENDER_EEVEE_NEXT'
scene.render.fps = 30
scene.render.bake_bias = 0.0
scene.render.bake_samples = 0
scene.cycles.sampling_pattern = 'TABULATED_SOBOL'
scene.eevee.use_volume_custom_range = False
bpy.context.view_layer.update()
